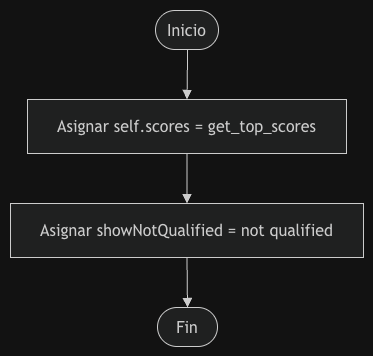

The diagram above was exported from draw.io. Its source (the exported page's mxGraphModel, read from the mxfile embedded in the PNG):
<mxGraphModel dx="2524" dy="1115" grid="1" gridSize="10" guides="1" tooltips="1" connect="1" arrows="1" fold="1" page="1" pageScale="1" pageWidth="827" pageHeight="1169" math="0" shadow="0">
  <root>
    <mxCell id="0" />
    <mxCell id="1" parent="0" />
    <UserObject label="" mermaidData="{&#10;  &quot;data&quot;: &quot;flowchart TD\n    A([Inicio]) --&gt; B[Asignar self.scores = get_top_scores]\n    B --&gt; C[Asignar showNotQualified = not qualified]\n    C --&gt; D([Fin])&quot;,&#10;  &quot;config&quot;: null&#10;}" id="mQ-nzn474rauR2EPtoMu-15">
      <mxCell connectable="0" parent="1" style="group;transparentBounds=1;editIcon=1;lockedGroup=0;groupPadding=10;" vertex="1">
        <mxGeometry as="geometry" />
      </mxCell>
    </UserObject>
    <UserObject label="Inicio" mermaidId="n:A" mermaidBaseStyle="html=1;rounded=1;whiteSpace=wrap;arcSize=50;strokeWidth=1;fillColor=light-dark(#ECECFF,#1f2020);strokeColor=light-dark(#9370DB,#cccccc);fontColor=light-dark(#333333,#cccccc);fontFamily=Trebuchet MS,Verdana,Arial,sans-serif;fontSize=16;" mermaidBaseValue="Inicio" id="mQ-nzn474rauR2EPtoMu-16">
      <mxCell parent="mQ-nzn474rauR2EPtoMu-15" style="html=1;rounded=1;whiteSpace=wrap;arcSize=50;strokeWidth=1;fillColor=light-dark(#ECECFF,#1f2020);strokeColor=light-dark(#9370DB,#cccccc);fontColor=light-dark(#333333,#cccccc);fontFamily=Trebuchet MS,Verdana,Arial,sans-serif;fontSize=16;" vertex="1">
        <mxGeometry height="39" width="63" x="175" y="30" as="geometry" />
      </mxCell>
    </UserObject>
    <UserObject label="Asignar self.scores = get_top_scores" mermaidId="n:B" mermaidBaseStyle="html=1;whiteSpace=wrap;strokeWidth=1;fillColor=light-dark(#ECECFF,#1f2020);strokeColor=light-dark(#9370DB,#cccccc);fontColor=light-dark(#333333,#cccccc);fontFamily=Trebuchet MS,Verdana,Arial,sans-serif;fontSize=16;" mermaidBaseValue="Asignar self.scores = get_top_scores" id="mQ-nzn474rauR2EPtoMu-17">
      <mxCell parent="mQ-nzn474rauR2EPtoMu-15" style="html=1;whiteSpace=wrap;strokeWidth=1;fillColor=light-dark(#ECECFF,#1f2020);strokeColor=light-dark(#9370DB,#cccccc);fontColor=light-dark(#333333,#cccccc);fontFamily=Trebuchet MS,Verdana,Arial,sans-serif;fontSize=16;" vertex="1">
        <mxGeometry height="54" width="319" x="47" y="119" as="geometry" />
      </mxCell>
    </UserObject>
    <UserObject label="Asignar showNotQualified = not qualified" mermaidId="n:C" mermaidBaseStyle="html=1;whiteSpace=wrap;strokeWidth=1;fillColor=light-dark(#ECECFF,#1f2020);strokeColor=light-dark(#9370DB,#cccccc);fontColor=light-dark(#333333,#cccccc);fontFamily=Trebuchet MS,Verdana,Arial,sans-serif;fontSize=16;" mermaidBaseValue="Asignar showNotQualified = not qualified" id="mQ-nzn474rauR2EPtoMu-18">
      <mxCell parent="mQ-nzn474rauR2EPtoMu-15" style="html=1;whiteSpace=wrap;strokeWidth=1;fillColor=light-dark(#ECECFF,#1f2020);strokeColor=light-dark(#9370DB,#cccccc);fontColor=light-dark(#333333,#cccccc);fontFamily=Trebuchet MS,Verdana,Arial,sans-serif;fontSize=16;" vertex="1">
        <mxGeometry height="54" width="353" x="30" y="223" as="geometry" />
      </mxCell>
    </UserObject>
    <UserObject label="Fin" mermaidId="n:D" mermaidBaseStyle="html=1;rounded=1;whiteSpace=wrap;arcSize=50;strokeWidth=1;fillColor=light-dark(#ECECFF,#1f2020);strokeColor=light-dark(#9370DB,#cccccc);fontColor=light-dark(#333333,#cccccc);fontFamily=Trebuchet MS,Verdana,Arial,sans-serif;fontSize=16;" mermaidBaseValue="Fin" id="mQ-nzn474rauR2EPtoMu-19">
      <mxCell parent="mQ-nzn474rauR2EPtoMu-15" style="html=1;rounded=1;whiteSpace=wrap;arcSize=50;strokeWidth=1;fillColor=light-dark(#ECECFF,#1f2020);strokeColor=light-dark(#9370DB,#cccccc);fontColor=light-dark(#333333,#cccccc);fontFamily=Trebuchet MS,Verdana,Arial,sans-serif;fontSize=16;" vertex="1">
        <mxGeometry height="39" width="60" x="177" y="327" as="geometry" />
      </mxCell>
    </UserObject>
    <UserObject label="" mermaidId="e:A-&gt;B#0" mermaidBaseStyle="curved=1;startArrow=none;endArrow=block;endSize=7;strokeColor=light-dark(#333333,#cccccc);exitX=0.51;exitY=1;entryX=0.5;entryY=0;" mermaidBaseValue="" id="mQ-nzn474rauR2EPtoMu-20">
      <mxCell edge="1" parent="mQ-nzn474rauR2EPtoMu-15" source="mQ-nzn474rauR2EPtoMu-16" style="curved=1;startArrow=none;endArrow=block;endSize=7;strokeColor=light-dark(#333333,#cccccc);exitX=0.51;exitY=1;entryX=0.5;entryY=0;rounded=0;" target="mQ-nzn474rauR2EPtoMu-17">
        <mxGeometry relative="1" as="geometry">
          <Array as="points" />
        </mxGeometry>
      </mxCell>
    </UserObject>
    <UserObject label="" mermaidId="e:B-&gt;C#0" mermaidBaseStyle="curved=1;startArrow=none;endArrow=block;endSize=7;strokeColor=light-dark(#333333,#cccccc);exitX=0.5;exitY=1;entryX=0.5;entryY=0;" mermaidBaseValue="" id="mQ-nzn474rauR2EPtoMu-21">
      <mxCell edge="1" parent="mQ-nzn474rauR2EPtoMu-15" source="mQ-nzn474rauR2EPtoMu-17" style="curved=1;startArrow=none;endArrow=block;endSize=7;strokeColor=light-dark(#333333,#cccccc);exitX=0.5;exitY=1;entryX=0.5;entryY=0;rounded=0;" target="mQ-nzn474rauR2EPtoMu-18">
        <mxGeometry relative="1" as="geometry">
          <Array as="points" />
        </mxGeometry>
      </mxCell>
    </UserObject>
    <UserObject label="" mermaidId="e:C-&gt;D#0" mermaidBaseStyle="curved=1;startArrow=none;endArrow=block;endSize=7;strokeColor=light-dark(#333333,#cccccc);exitX=0.5;exitY=1;entryX=0.5;entryY=0;" mermaidBaseValue="" id="mQ-nzn474rauR2EPtoMu-22">
      <mxCell edge="1" parent="mQ-nzn474rauR2EPtoMu-15" source="mQ-nzn474rauR2EPtoMu-18" style="curved=1;startArrow=none;endArrow=block;endSize=7;strokeColor=light-dark(#333333,#cccccc);exitX=0.5;exitY=1;entryX=0.5;entryY=0;rounded=0;" target="mQ-nzn474rauR2EPtoMu-19">
        <mxGeometry relative="1" as="geometry">
          <Array as="points" />
        </mxGeometry>
      </mxCell>
    </UserObject>
  </root>
</mxGraphModel>